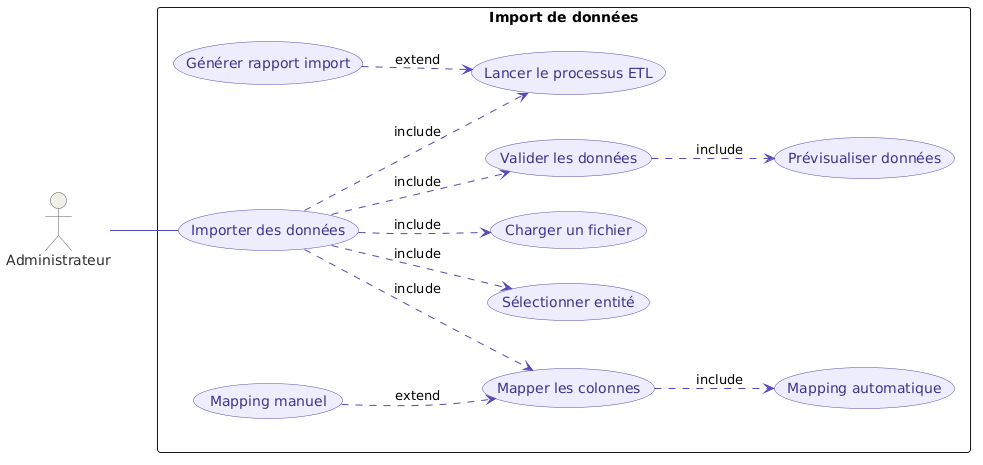

The diagram above was rendered by PlantUML. Its source (embedded in the PNG):
@startuml
left to right direction
skinparam packageStyle rectangle
skinparam usecase {
    BackgroundColor #EEEDFE
    BorderColor #534AB7
    FontColor #3C3489
    ArrowColor #534AB7
}
skinparam actor {
    BackgroundColor #F1EFE8
    BorderColor #5F5E5A
    FontColor #2C2C2A
}

actor "Administrateur" as Admin

rectangle "Import de données" {

    usecase "Importer des données"       as UC_MAIN
    usecase "Sélectionner entité"        as UC_SEL
    usecase "Charger un fichier"         as UC_FILE
    usecase "Mapper les colonnes"        as UC_MAP
    usecase "Mapping automatique"        as UC_AUTO
    usecase "Mapping manuel"             as UC_MAN
    usecase "Valider les données"        as UC_VAL
    usecase "Prévisualiser données"      as UC_PRE
    usecase "Lancer le processus ETL"   as UC_ETL
    usecase "Générer rapport import"     as UC_RPT

}

Admin -- UC_MAIN

UC_MAIN ..> UC_SEL  : «include»
UC_MAIN ..> UC_FILE : «include»
UC_MAIN ..> UC_MAP  : «include»
UC_MAIN ..> UC_VAL  : «include»
UC_MAIN ..> UC_ETL  : «include»

UC_MAP  ..> UC_AUTO : «include»
UC_MAN  ..> UC_MAP  : «extend»

UC_VAL  ..> UC_PRE  : «include»

UC_RPT  ..> UC_ETL  : «extend»
@enduml